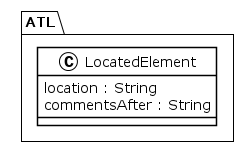

The diagram above was rendered by PlantUML. Its source (embedded in the PNG):
@startuml
!theme plain
package ATL {
class LocatedElement {
	 location : String
	 commentsAfter : String
}
}
@enduml